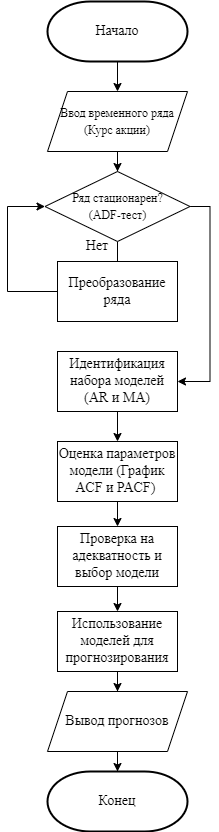

The diagram above was exported from draw.io. Its source (the exported page's mxGraphModel, read from the mxfile embedded in the PNG):
<mxGraphModel dx="2625" dy="1425" grid="1" gridSize="10" guides="1" tooltips="1" connect="1" arrows="1" fold="1" page="1" pageScale="1" pageWidth="827" pageHeight="1169" math="0" shadow="0">
  <root>
    <mxCell id="WIyWlLk6GJQsqaUBKTNV-0" />
    <mxCell id="WIyWlLk6GJQsqaUBKTNV-1" parent="WIyWlLk6GJQsqaUBKTNV-0" />
    <mxCell id="Exe2LM2ZQfDQ32ZTLqrv-3" style="edgeStyle=orthogonalEdgeStyle;rounded=0;orthogonalLoop=1;jettySize=auto;html=1;entryX=0.5;entryY=0;entryDx=0;entryDy=0;fontFamily=Times New Roman;fontSize=14;" parent="WIyWlLk6GJQsqaUBKTNV-1" source="Exe2LM2ZQfDQ32ZTLqrv-1" target="Exe2LM2ZQfDQ32ZTLqrv-2" edge="1">
      <mxGeometry relative="1" as="geometry" />
    </mxCell>
    <mxCell id="Exe2LM2ZQfDQ32ZTLqrv-1" value="Начало" style="strokeWidth=2;html=1;shape=mxgraph.flowchart.terminator;whiteSpace=wrap;fontFamily=Times New Roman;fontSize=14;" parent="WIyWlLk6GJQsqaUBKTNV-1" vertex="1">
      <mxGeometry x="80" y="10" width="140" height="60" as="geometry" />
    </mxCell>
    <mxCell id="Exe2LM2ZQfDQ32ZTLqrv-7" style="edgeStyle=orthogonalEdgeStyle;rounded=0;orthogonalLoop=1;jettySize=auto;html=1;entryX=0.5;entryY=0;entryDx=0;entryDy=0;fontFamily=Times New Roman;fontSize=12;" parent="WIyWlLk6GJQsqaUBKTNV-1" source="Exe2LM2ZQfDQ32ZTLqrv-2" target="Exe2LM2ZQfDQ32ZTLqrv-4" edge="1">
      <mxGeometry relative="1" as="geometry" />
    </mxCell>
    <mxCell id="Exe2LM2ZQfDQ32ZTLqrv-2" value="&lt;font style=&quot;font-size: 12px;&quot;&gt;Ввод временного ряда (Курс акции)&lt;/font&gt;" style="shape=parallelogram;perimeter=parallelogramPerimeter;whiteSpace=wrap;html=1;fixedSize=1;fontFamily=Times New Roman;fontSize=14;" parent="WIyWlLk6GJQsqaUBKTNV-1" vertex="1">
      <mxGeometry x="80" y="100" width="140" height="60" as="geometry" />
    </mxCell>
    <mxCell id="Exe2LM2ZQfDQ32ZTLqrv-6" style="edgeStyle=orthogonalEdgeStyle;rounded=0;orthogonalLoop=1;jettySize=auto;html=1;fontFamily=Times New Roman;fontSize=12;" parent="WIyWlLk6GJQsqaUBKTNV-1" source="Exe2LM2ZQfDQ32ZTLqrv-4" edge="1">
      <mxGeometry relative="1" as="geometry">
        <mxPoint x="150" y="280" as="targetPoint" />
      </mxGeometry>
    </mxCell>
    <mxCell id="Exe2LM2ZQfDQ32ZTLqrv-11" style="edgeStyle=orthogonalEdgeStyle;rounded=0;orthogonalLoop=1;jettySize=auto;html=1;fontFamily=Times New Roman;fontSize=14;entryX=1;entryY=0.5;entryDx=0;entryDy=0;exitX=1;exitY=0.5;exitDx=0;exitDy=0;" parent="WIyWlLk6GJQsqaUBKTNV-1" source="Exe2LM2ZQfDQ32ZTLqrv-4" target="Exe2LM2ZQfDQ32ZTLqrv-12" edge="1">
      <mxGeometry relative="1" as="geometry">
        <mxPoint x="290" y="360" as="targetPoint" />
      </mxGeometry>
    </mxCell>
    <mxCell id="Exe2LM2ZQfDQ32ZTLqrv-4" value="&lt;font style=&quot;font-size: 12px;&quot;&gt;Ряд стационарен?&lt;br&gt;(ADF-тест)&lt;/font&gt;" style="rhombus;whiteSpace=wrap;html=1;fontFamily=Times New Roman;fontSize=14;" parent="WIyWlLk6GJQsqaUBKTNV-1" vertex="1">
      <mxGeometry x="77.5" y="180" width="145" height="70" as="geometry" />
    </mxCell>
    <mxCell id="Exe2LM2ZQfDQ32ZTLqrv-9" style="edgeStyle=orthogonalEdgeStyle;rounded=0;orthogonalLoop=1;jettySize=auto;html=1;entryX=0;entryY=0.5;entryDx=0;entryDy=0;fontFamily=Times New Roman;fontSize=14;exitX=0;exitY=0.5;exitDx=0;exitDy=0;" parent="WIyWlLk6GJQsqaUBKTNV-1" source="Exe2LM2ZQfDQ32ZTLqrv-8" target="Exe2LM2ZQfDQ32ZTLqrv-4" edge="1">
      <mxGeometry relative="1" as="geometry">
        <Array as="points">
          <mxPoint x="40" y="300" />
          <mxPoint x="40" y="215" />
        </Array>
      </mxGeometry>
    </mxCell>
    <mxCell id="Exe2LM2ZQfDQ32ZTLqrv-8" value="&lt;font style=&quot;font-size: 14px;&quot;&gt;Преобразование ряда&lt;/font&gt;" style="rounded=0;whiteSpace=wrap;html=1;fontFamily=Times New Roman;fontSize=12;" parent="WIyWlLk6GJQsqaUBKTNV-1" vertex="1">
      <mxGeometry x="90" y="270" width="120" height="60" as="geometry" />
    </mxCell>
    <mxCell id="Exe2LM2ZQfDQ32ZTLqrv-10" value="Нет" style="text;html=1;strokeColor=none;fillColor=none;align=center;verticalAlign=middle;whiteSpace=wrap;rounded=0;fontFamily=Times New Roman;fontSize=14;" parent="WIyWlLk6GJQsqaUBKTNV-1" vertex="1">
      <mxGeometry x="100" y="240" width="60" height="30" as="geometry" />
    </mxCell>
    <mxCell id="Exe2LM2ZQfDQ32ZTLqrv-14" style="edgeStyle=orthogonalEdgeStyle;rounded=0;orthogonalLoop=1;jettySize=auto;html=1;entryX=0.5;entryY=0;entryDx=0;entryDy=0;fontFamily=Times New Roman;fontSize=12;" parent="WIyWlLk6GJQsqaUBKTNV-1" source="Exe2LM2ZQfDQ32ZTLqrv-12" target="Exe2LM2ZQfDQ32ZTLqrv-13" edge="1">
      <mxGeometry relative="1" as="geometry" />
    </mxCell>
    <mxCell id="Exe2LM2ZQfDQ32ZTLqrv-12" value="&lt;font style=&quot;font-size: 14px;&quot;&gt;Идентификация набора моделей (AR и MA)&lt;/font&gt;" style="rounded=0;whiteSpace=wrap;html=1;fontFamily=Times New Roman;fontSize=12;" parent="WIyWlLk6GJQsqaUBKTNV-1" vertex="1">
      <mxGeometry x="90" y="360" width="120" height="60" as="geometry" />
    </mxCell>
    <mxCell id="Exe2LM2ZQfDQ32ZTLqrv-17" style="edgeStyle=orthogonalEdgeStyle;rounded=0;orthogonalLoop=1;jettySize=auto;html=1;entryX=0.5;entryY=0;entryDx=0;entryDy=0;fontFamily=Times New Roman;fontSize=12;" parent="WIyWlLk6GJQsqaUBKTNV-1" source="Exe2LM2ZQfDQ32ZTLqrv-13" target="Exe2LM2ZQfDQ32ZTLqrv-15" edge="1">
      <mxGeometry relative="1" as="geometry" />
    </mxCell>
    <mxCell id="Exe2LM2ZQfDQ32ZTLqrv-13" value="&lt;span style=&quot;font-size: 14px;&quot;&gt;Оценка параметров модели (График ACF и PACF)&amp;nbsp;&lt;/span&gt;" style="rounded=0;whiteSpace=wrap;html=1;fontFamily=Times New Roman;fontSize=12;" parent="WIyWlLk6GJQsqaUBKTNV-1" vertex="1">
      <mxGeometry x="90" y="450" width="120" height="60" as="geometry" />
    </mxCell>
    <mxCell id="Exe2LM2ZQfDQ32ZTLqrv-18" style="edgeStyle=orthogonalEdgeStyle;rounded=0;orthogonalLoop=1;jettySize=auto;html=1;fontFamily=Times New Roman;fontSize=12;" parent="WIyWlLk6GJQsqaUBKTNV-1" source="Exe2LM2ZQfDQ32ZTLqrv-15" target="Exe2LM2ZQfDQ32ZTLqrv-16" edge="1">
      <mxGeometry relative="1" as="geometry" />
    </mxCell>
    <mxCell id="Exe2LM2ZQfDQ32ZTLqrv-15" value="&lt;span style=&quot;font-size: 14px;&quot;&gt;Проверка на адекватность и выбор модели&lt;/span&gt;" style="rounded=0;whiteSpace=wrap;html=1;fontFamily=Times New Roman;fontSize=12;" parent="WIyWlLk6GJQsqaUBKTNV-1" vertex="1">
      <mxGeometry x="90" y="535" width="120" height="60" as="geometry" />
    </mxCell>
    <mxCell id="Exe2LM2ZQfDQ32ZTLqrv-21" style="edgeStyle=orthogonalEdgeStyle;rounded=0;orthogonalLoop=1;jettySize=auto;html=1;entryX=0.5;entryY=0;entryDx=0;entryDy=0;fontFamily=Times New Roman;fontSize=14;" parent="WIyWlLk6GJQsqaUBKTNV-1" source="Exe2LM2ZQfDQ32ZTLqrv-16" target="Exe2LM2ZQfDQ32ZTLqrv-20" edge="1">
      <mxGeometry relative="1" as="geometry" />
    </mxCell>
    <mxCell id="Exe2LM2ZQfDQ32ZTLqrv-16" value="&lt;span style=&quot;font-size: 14px;&quot;&gt;Использование моделей для прогнозирования&lt;/span&gt;" style="rounded=0;whiteSpace=wrap;html=1;fontFamily=Times New Roman;fontSize=12;" parent="WIyWlLk6GJQsqaUBKTNV-1" vertex="1">
      <mxGeometry x="90" y="620" width="120" height="60" as="geometry" />
    </mxCell>
    <mxCell id="Exe2LM2ZQfDQ32ZTLqrv-19" value="Конец" style="strokeWidth=2;html=1;shape=mxgraph.flowchart.terminator;whiteSpace=wrap;fontFamily=Times New Roman;fontSize=14;" parent="WIyWlLk6GJQsqaUBKTNV-1" vertex="1">
      <mxGeometry x="80" y="780" width="140" height="60" as="geometry" />
    </mxCell>
    <mxCell id="Exe2LM2ZQfDQ32ZTLqrv-22" style="edgeStyle=orthogonalEdgeStyle;rounded=0;orthogonalLoop=1;jettySize=auto;html=1;entryX=0.5;entryY=0;entryDx=0;entryDy=0;entryPerimeter=0;fontFamily=Times New Roman;fontSize=14;" parent="WIyWlLk6GJQsqaUBKTNV-1" source="Exe2LM2ZQfDQ32ZTLqrv-20" target="Exe2LM2ZQfDQ32ZTLqrv-19" edge="1">
      <mxGeometry relative="1" as="geometry" />
    </mxCell>
    <mxCell id="Exe2LM2ZQfDQ32ZTLqrv-20" value="&lt;font style=&quot;font-size: 14px;&quot;&gt;Вывод прогнозов&lt;/font&gt;" style="shape=parallelogram;perimeter=parallelogramPerimeter;whiteSpace=wrap;html=1;fixedSize=1;fontFamily=Times New Roman;fontSize=14;" parent="WIyWlLk6GJQsqaUBKTNV-1" vertex="1">
      <mxGeometry x="80" y="700" width="140" height="60" as="geometry" />
    </mxCell>
  </root>
</mxGraphModel>